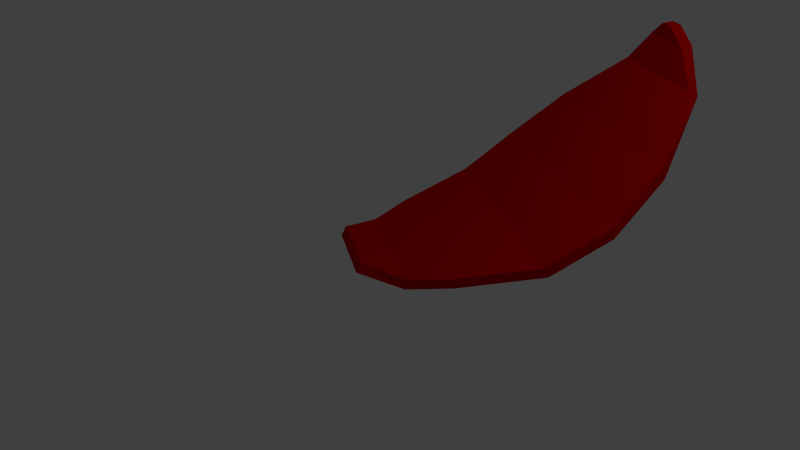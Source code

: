 # Source: FlowerRed.blend  (saved by Blender 2.76.0; exported with 4.5.12 LTS)
import bpy
from mathutils import Matrix  # noqa: F401  (used for matrix-valued properties, if any)

bpy.ops.wm.read_factory_settings(use_empty=True)
scene = bpy.context.scene
scene.name = 'Scene'

# ---- collections
col_collection_1 = bpy.data.collections.new('Collection 1'); scene.collection.children.link(col_collection_1)

# ---- materials (node trees are filled in below, after node groups)
mat_flowerr = bpy.data.materials.new('FlowerR')
mat_flowerr.alpha_threshold = 0.0
mat_flowerr.use_transparent_shadow = False
mat_flowerr.diffuse_color = (0.6038, 0.0, 0.0, 1.0)
mat_flowerr.roughness = 0.5
mat_flowerr.specular_intensity = 0.09375
mat_flowerr.line_color = (0.0, 0.0, 0.0, 1.0)

# ---- material node trees

# ---- world
world_world = bpy.data.worlds.new('World'); scene.world = world_world
world_world.color = (0.05088, 0.05088, 0.05088)
world_world.use_sun_shadow = False
world_world.sun_shadow_jitter_overblur = 0.0
world_world.cycles.sampling_method = 'MANUAL'
world_world.cycles.sample_map_resolution = 256

# ---- cameras
cam_camera = bpy.data.cameras.new('Camera')
cam_camera.clip_end = 100.0
cam_camera.lens = 35.0
cam_camera.sensor_width = 32.0
cam_camera.sensor_height = 18.0
cam_camera.ortho_scale = 7.314
cam_camera.dof.focus_distance = 0.0
cam_camera.dof.aperture_fstop = 128.0

# ---- lights
light_lamp = bpy.data.lights.new('Lamp', 'POINT')
light_lamp.transmission_factor = 0.0
light_lamp.cutoff_distance = 30.0
light_lamp.energy = 100.0
light_lamp.shadow_buffer_clip_start = 1.001
light_lamp.shadow_soft_size = 0.1
light_lamp.shadow_maximum_resolution = 0.006
light_lamp.use_absolute_resolution = True
light_lamp.cycles.use_multiple_importance_sampling = False

# ---- meshes
me_cube = bpy.data.meshes.new('Cube')
me_cube.from_pydata([(0.203, 0.8521, -0.07077), (0.203, -0.8521, -0.07077), (-0.3254, -0.5188, 0.05493), (-0.3254, 0.5188, 0.05493), (0.203, 0.8521, 0.07077), (0.203, -0.8521, 0.07077), (-0.2632, -0.5188, 0.1821), (-0.2632, 0.5188, 0.1821), (0.7341, 1.145, 0.03238), (0.7341, -1.145, 0.03238), (0.6863, 1.145, 0.1656), (0.6863, -1.145, 0.1656), (1.756, 1.537, 0.254), (1.756, -1.537, 0.254), (1.695, 1.537, 0.3816), (1.695, -1.537, 0.3816), (2.486, 1.637, 0.7107), (2.486, -1.637, 0.7107), (2.431, 1.637, 0.8412), (2.431, -1.637, 0.8412), (3.154, 1.43, 1.295), (3.154, -1.43, 1.295), (3.099, 1.43, 1.425), (3.099, -1.43, 1.425), (3.83, 0.7934, 2.028), (3.83, -0.7934, 2.028), (3.706, 0.7934, 2.095), (3.706, -0.7934, 2.095), (3.92, 0.3744, 2.535), (3.92, -0.3744, 2.535), (3.779, 0.3744, 2.52), (3.779, -0.3744, 2.52), (3.898, 0.09334, 2.724), (3.898, -0.09334, 2.724), (3.757, 0.09334, 2.71), (3.757, -0.09334, 2.71)], [], [(0, 1, 2, 3), (4, 7, 6, 5), (4, 5, 11, 10), (1, 5, 6, 2), (2, 6, 7, 3), (4, 0, 3, 7), (9, 8, 12, 13), (5, 1, 9, 11), (0, 4, 10, 8), (1, 0, 8, 9), (14, 15, 19, 18), (10, 11, 15, 14), (8, 10, 14, 12), (11, 9, 13, 15), (19, 17, 21, 23), (12, 14, 18, 16), (15, 13, 17, 19), (13, 12, 16, 17), (22, 23, 27, 26), (17, 16, 20, 21), (18, 19, 23, 22), (16, 18, 22, 20), (24, 26, 30, 28), (20, 22, 26, 24), (23, 21, 25, 27), (21, 20, 24, 25), (31, 29, 33, 35), (27, 25, 29, 31), (25, 24, 28, 29), (26, 27, 31, 30), (32, 34, 35, 33), (29, 28, 32, 33), (30, 31, 35, 34), (28, 30, 34, 32)])
me_cube.materials.append(mat_flowerr)
me_cube.use_remesh_preserve_volume = False
me_cube.use_remesh_preserve_attributes = False
me_cube.use_mirror_vertex_groups = False
me_cube.update()

# ---- objects
ob_cube = bpy.data.objects.new('Cube', me_cube)
ob_lamp = bpy.data.objects.new('Lamp', light_lamp)
ob_camera = bpy.data.objects.new('Camera', cam_camera)

# ---- transforms, parenting, visibility, modifiers, constraints
ob_cube.location = (0.0, 0.0, 0.0)
ob_cube.rotation_euler = (0.0, -0.0, 1.048)
ob_cube.lock_rotations_4d = False
ob_cube.empty_display_type = 'ARROWS'
ob_cube.lineart.crease_threshold = 0.0
ob_lamp.location = (4.076, 1.005, 5.904)
ob_lamp.rotation_euler = (0.6503, 0.05522, 1.866)
ob_lamp.lock_rotations_4d = False
ob_lamp.empty_display_type = 'ARROWS'
ob_lamp.color = (0.0, 0.0, 0.0, 0.0)
ob_lamp.lineart.crease_threshold = 0.0
ob_camera.location = (7.481, -6.508, 5.344)
ob_camera.rotation_euler = (1.109, 0.01082, 0.8149)
ob_camera.lock_rotations_4d = False
ob_camera.empty_display_type = 'ARROWS'
ob_camera.color = (0.0, 0.0, 0.0, 0.0)
ob_camera.display_type = 'WIRE'
ob_camera.lineart.crease_threshold = 0.0

# ---- collection membership
col_collection_1.objects.link(ob_cube)
col_collection_1.objects.link(ob_lamp)
col_collection_1.objects.link(ob_camera)

# ---- scene / render settings (as saved in the file)
scene.camera = ob_camera
scene.frame_start = 1; scene.frame_end = 250; scene.frame_set(1)
scene.render.engine = 'BLENDER_EEVEE_NEXT'
scene.render.resolution_percentage = 50
scene.render.dither_intensity = 0.0
scene.render.film_transparent = True
scene.cycles.use_denoising = False
scene.cycles.samples = 10
scene.cycles.sampling_pattern = 'TABULATED_SOBOL'
scene.cycles.light_sampling_threshold = 0.0
scene.cycles.use_adaptive_sampling = False
scene.cycles.use_light_tree = False
scene.cycles.blur_glossy = 0.0
scene.cycles.pixel_filter_type = 'GAUSSIAN'
scene.cycles.sample_clamp_indirect = 0.0
scene.view_settings.view_transform = 'Standard'
bpy.context.view_layer.update()
